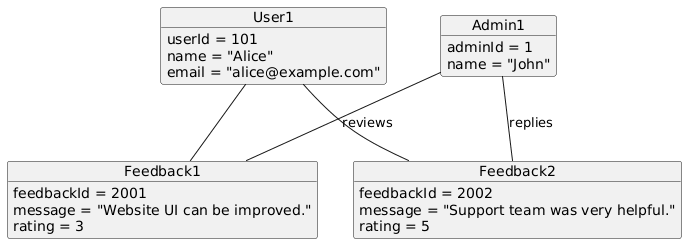

The diagram above was rendered by PlantUML. Its source (embedded in the PNG):
@startuml
object User1 {
    userId = 101
    name = "Alice"
    email = "alice@example.com"
}

object Feedback1 {
    feedbackId = 2001
    message = "Website UI can be improved."
    rating = 3
}

object Feedback2 {
    feedbackId = 2002
    message = "Support team was very helpful."
    rating = 5
}

object Admin1 {
    adminId = 1
    name = "John"
}

User1 -- Feedback1
User1 -- Feedback2
Admin1 -- Feedback1 : reviews
Admin1 -- Feedback2 : replies
@enduml